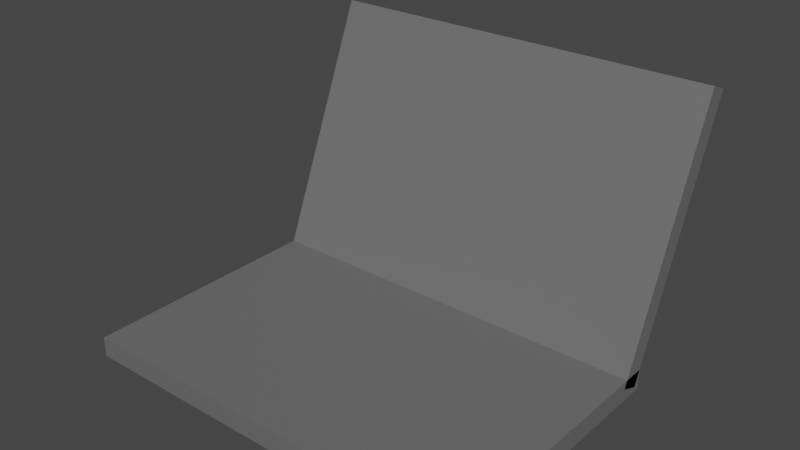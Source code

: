 # Source: Electronics.blend  (saved by Blender 3.0.42; exported with 4.5.12 LTS)
import bpy
from mathutils import Matrix  # noqa: F401  (used for matrix-valued properties, if any)

bpy.ops.wm.read_factory_settings(use_empty=True)
scene = bpy.context.scene
scene.name = 'Scene'

# ---- collections
col_collection = bpy.data.collections.new('Collection'); scene.collection.children.link(col_collection)

# ---- materials (node trees are filled in below, after node groups)
mat_electronics = bpy.data.materials.new('Electronics')
mat_electronics.use_transparent_shadow = False

# ---- material node trees
mat_electronics.use_nodes = True; mat_electronics.node_tree.nodes.clear()
_N = mat_electronics.node_tree.nodes; _L = mat_electronics.node_tree.links
n0 = _N.new('ShaderNodeBsdfPrincipled'); n0.name = 'Principled BSDF'; n0.location = (10, 300)
n0.distribution = 'GGX'
n0.subsurface_method = 'RANDOM_WALK_SKIN'
n0.inputs[0].default_value = (0.1473, 0.1473, 0.1473, 1.0)
n0.inputs[3].default_value = 1.45
n0.inputs[27].default_value = (0.0, 0.0, 0.0, 1.0)
n0.inputs[28].default_value = 1.0
n1 = _N.new('ShaderNodeOutputMaterial'); n1.name = 'Material Output'; n1.location = (300, 300)
_L.new(n0.outputs[0], n1.inputs[0])
n1.is_active_output = True

# ---- world
world_world = bpy.data.worlds.new('World'); scene.world = world_world
world_world.use_nodes = True; world_world.node_tree.nodes.clear()
_N = world_world.node_tree.nodes; _L = world_world.node_tree.links
n0 = _N.new('ShaderNodeOutputWorld'); n0.name = 'World Output'; n0.location = (300, 300)
n1 = _N.new('ShaderNodeBackground'); n1.name = 'Background'; n1.location = (10, 300)
n1.inputs[0].default_value = (0.05088, 0.05088, 0.05088, 1.0)
_L.new(n1.outputs[0], n0.inputs[0])
n0.is_active_output = True
world_world.color = (0.05088, 0.05088, 0.05088)
world_world.use_sun_shadow = False
world_world.sun_shadow_jitter_overblur = 0.0

# ---- meshes
me_cube = bpy.data.meshes.new('Cube')
me_cube.from_pydata([(-0.15, -0.105, 0.0), (-0.15, -0.105, 0.0396), (-0.15, 0.105, 0.0), (-0.15, 0.105, 0.0396), (0.15, -0.105, 0.0), (0.15, -0.105, 0.0396), (0.15, 0.105, 0.0), (0.15, 0.105, 0.0396), (-0.15, 0.1659, 0.5122), (-0.15, 0.1804, 0.4971), (-0.15, 0.08553, 0.02439), (-0.15, 0.1001, 0.009237), (0.15, 0.1659, 0.5122), (0.15, 0.1804, 0.4971), (0.15, 0.08553, 0.02439), (0.15, 0.1001, 0.009237)], [], [(0, 1, 3, 2), (2, 3, 7, 6), (6, 7, 5, 4), (4, 5, 1, 0), (2, 6, 4, 0), (7, 3, 1, 5), (8, 9, 11, 10), (10, 11, 15, 14), (14, 15, 13, 12), (12, 13, 9, 8), (10, 14, 12, 8), (15, 11, 9, 13)])
_uv = me_cube.uv_layers.new(name='UVMap')
_uv.uv.foreach_set('vector', [0.375, 0.0, 0.625, 0.0, 0.625, 0.25, 0.375, 0.25, 0.375, 0.25, 0.625, 0.25, 0.625, 0.5, 0.375, 0.5, 0.375, 0.5, 0.625, 0.5, 0.625, 0.75, 0.375, 0.75, 0.375, 0.75, 0.625, 0.75, 0.625, 1.0, 0.375, 1.0, 0.125, 0.5, 0.375, 0.5, 0.375, 0.75, 0.125, 0.75, 0.625, 0.5, 0.875, 0.5, 0.875, 0.75, 0.625, 0.75, 0.375, 0.0, 0.625, 0.0, 0.625, 0.25, 0.375, 0.25, 0.375, 0.25, 0.625, 0.25, 0.625, 0.5, 0.375, 0.5, 0.375, 0.5, 0.625, 0.5, 0.625, 0.75, 0.375, 0.75, 0.375, 0.75, 0.625, 0.75, 0.625, 1.0, 0.375, 1.0, 0.125, 0.5, 0.375, 0.5, 0.375, 0.75, 0.125, 0.75, 0.625, 0.5, 0.875, 0.5, 0.875, 0.75, 0.625, 0.75])
me_cube.materials.append(mat_electronics)
me_cube.use_remesh_fix_poles = True
me_cube.use_remesh_preserve_attributes = False
me_cube.update()

# ---- objects
ob_laptop = bpy.data.objects.new('Laptop', me_cube)

# ---- transforms, parenting, visibility, modifiers, constraints
ob_laptop.location = (0.0, 0.0, 0.0)
ob_laptop.scale = (1.0, 0.9524, 0.3788)

# ---- collection membership
col_collection.objects.link(ob_laptop)

# ---- scene / render settings (as saved in the file)
scene.frame_start = 1; scene.frame_end = 250; scene.frame_set(1)
scene.render.engine = 'BLENDER_EEVEE_NEXT'
scene.cycles.sampling_pattern = 'TABULATED_SOBOL'
scene.cycles.use_light_tree = False
scene.view_settings.view_transform = 'Filmic'
bpy.context.view_layer.update()

# ---- added for rendering (the .blend has no active camera and no usable light): camera, sun
cam_auto = bpy.data.cameras.new('AutoCamera')
cam_auto.lens = 50.0
cam_auto.sensor_width = 36.0
cam_auto.clip_end = 1000.0
ob_auto_camera = bpy.data.objects.new('AutoCamera', cam_auto)
scene.collection.objects.link(ob_auto_camera)
ob_auto_camera.location = (0.41536, -0.462516, 0.429299)
ob_auto_camera.rotation_euler = (1.09748, -7.21219e-08, 0.694738)
scene.camera = ob_auto_camera
light_auto_sun = bpy.data.lights.new('AutoSun', 'SUN')
light_auto_sun.energy = 3.0
light_auto_sun.angle = 0.0523599
ob_auto_sun = bpy.data.objects.new('AutoSun', light_auto_sun)
scene.collection.objects.link(ob_auto_sun)
ob_auto_sun.rotation_euler = (0.872665, 0.174533, 0.523599)
bpy.context.view_layer.update()
